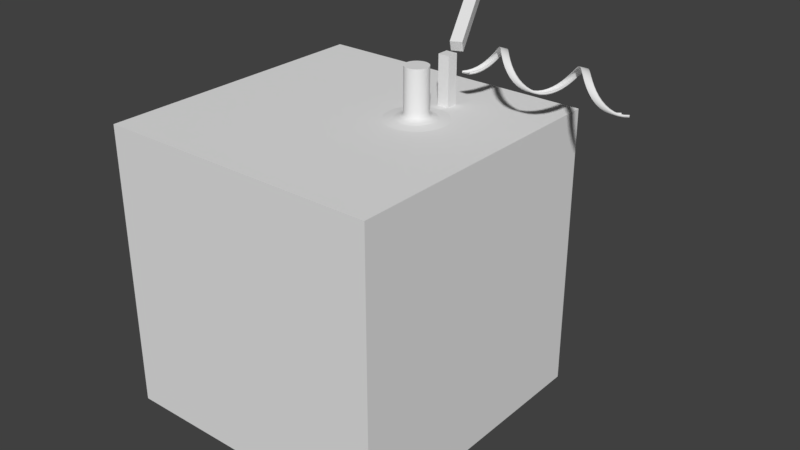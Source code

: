 # Source: test2.blend  (saved by Blender 2.79.0; exported with 4.5.12 LTS)
import bpy
from mathutils import Matrix  # noqa: F401  (used for matrix-valued properties, if any)

bpy.ops.wm.read_factory_settings(use_empty=True)
scene = bpy.context.scene
scene.name = 'Scene'

# ---- collections
col_collection_1 = bpy.data.collections.new('Collection 1'); scene.collection.children.link(col_collection_1)

# ---- world
world_world = bpy.data.worlds.new('World'); scene.world = world_world
world_world.color = (0.05088, 0.05088, 0.05088)
world_world.use_sun_shadow = False
world_world.sun_shadow_jitter_overblur = 0.0
world_world.cycles.sampling_method = 'MANUAL'

# ---- meshes
me_circle = bpy.data.meshes.new('Circle')
me_circle.from_pydata([(3.913, 1.181, -8.742e-09), (3.913, -0.9808, 1.421e-14), (4.242, -0.9239, 1.421e-14), (4.242, 0.9239, 1.421e-14), (3.913, 0.9808, 1.421e-14), (3.913, -1.181, 8.742e-09), (4.513, -1.181, 8.742e-09), (4.513, 1.181, -8.742e-09), (4.513, -1.181, 9.449e-08)], [(0, 4), (2, 1), (3, 2), (4, 3), (1, 5), (5, 6), (7, 0), (8, 7)], [])
_uv = me_circle.uv_layers.new(name='UVMap')
_uv.uv.foreach_set('vector', [])
me_circle.use_remesh_preserve_volume = False
me_circle.use_remesh_preserve_attributes = False
me_circle.use_mirror_vertex_groups = False
me_circle.update()
me_cube_002 = bpy.data.meshes.new('Cube.002')
me_cube_002.from_pydata([(-124.1, 195.8, 27.41), (-110.3, 163.6, 99.34), (-334.2, 685.5, 286.8), (-320.4, 653.3, 358.7), (-50.57, 227.3, 27.41), (-36.76, 195.2, 99.34), (-260.7, 717.1, 286.8), (-246.9, 684.9, 358.7)], [], [(0, 1, 3, 2), (2, 3, 7, 6), (6, 7, 5, 4), (4, 5, 1, 0), (2, 6, 4, 0), (7, 3, 1, 5)])
_uv = me_cube_002.uv_layers.new(name='UVMap')
_uv.uv.foreach_set('vector', [0.375, 0.0, 0.625, 0.0, 0.625, 0.25, 0.375, 0.25, 0.375, 0.25, 0.625, 0.25, 0.625, 0.5, 0.375, 0.5, 0.375, 0.5, 0.625, 0.5, 0.625, 0.75, 0.375, 0.75, 0.375, 0.75, 0.625, 0.75, 0.625, 1.0, 0.375, 1.0, 0.125, 0.5, 0.375, 0.5, 0.375, 0.75, 0.125, 0.75, 0.625, 0.5, 0.875, 0.5, 0.875, 0.75, 0.625, 0.75])
me_cube_002.use_remesh_preserve_volume = False
me_cube_002.use_remesh_preserve_attributes = False
me_cube_002.use_mirror_vertex_groups = False
me_cube_002.update()
me_cube_001 = bpy.data.meshes.new('Cube.001')
me_cube_001.from_pydata([(-40.0, -40.0, -249.5), (-40.0, -40.0, 84.75), (-40.0, 40.0, -249.5), (-40.0, 40.0, 84.75), (40.0, -40.0, -249.5), (40.0, -40.0, 84.75), (40.0, 40.0, -249.5), (40.0, 40.0, 84.75)], [], [(0, 1, 3, 2), (2, 3, 7, 6), (6, 7, 5, 4), (4, 5, 1, 0), (2, 6, 4, 0), (7, 3, 1, 5)])
_uv = me_cube_001.uv_layers.new(name='UVMap')
_uv.uv.foreach_set('vector', [0.375, 0.0, 0.625, 0.0, 0.625, 0.25, 0.375, 0.25, 0.375, 0.25, 0.625, 0.25, 0.625, 0.5, 0.375, 0.5, 0.375, 0.5, 0.625, 0.5, 0.625, 0.75, 0.375, 0.75, 0.375, 0.75, 0.625, 0.75, 0.625, 1.0, 0.375, 1.0, 0.125, 0.5, 0.375, 0.5, 0.375, 0.75, 0.125, 0.75, 0.625, 0.5, 0.875, 0.5, 0.875, 0.75, 0.625, 0.75])
me_cube_001.use_remesh_preserve_volume = False
me_cube_001.use_remesh_preserve_attributes = False
me_cube_001.use_mirror_vertex_groups = False
me_cube_001.update()
me_cylinder = bpy.data.meshes.new('Cylinder')
me_cylinder.from_pydata([(0.0, 80.0, -56.47), (0.0, 80.0, 226.2), (10.03, 79.37, -56.47), (10.03, 79.37, 226.2), (19.9, 77.49, -56.47), (19.9, 77.49, 226.2), (29.45, 74.38, -56.47), (29.45, 74.38, 226.2), (38.54, 70.1, -56.47), (38.54, 70.1, 226.2), (47.02, 64.72, -56.47), (47.02, 64.72, 226.2), (54.76, 58.32, -56.47), (54.76, 58.32, 226.2), (61.64, 50.99, -56.47), (61.64, 50.99, 226.2), (67.55, 42.87, -56.47), (67.55, 42.87, 226.2), (72.39, 34.06, -56.47), (72.39, 34.06, 226.2), (76.08, 24.72, -56.47), (76.08, 24.72, 226.2), (78.58, 14.99, -56.47), (78.58, 14.99, 226.2), (79.84, 5.023, -56.47), (79.84, 5.023, 226.2), (79.84, -5.023, -56.47), (79.84, -5.023, 226.2), (78.58, -14.99, -56.47), (78.58, -14.99, 226.2), (76.08, -24.72, -56.47), (76.08, -24.72, 226.2), (72.39, -34.06, -56.47), (72.39, -34.06, 226.2), (67.55, -42.87, -56.47), (67.55, -42.87, 226.2), (61.64, -50.99, -56.47), (61.64, -50.99, 226.2), (54.76, -58.32, -56.47), (54.76, -58.32, 226.2), (47.02, -64.72, -56.47), (47.02, -64.72, 226.2), (38.54, -70.1, -56.47), (38.54, -70.1, 226.2), (29.45, -74.38, -56.47), (29.45, -74.38, 226.2), (19.9, -77.49, -56.47), (19.9, -77.49, 226.2), (10.03, -79.37, -56.47), (10.03, -79.37, 226.2), (-6.421e-05, -80.0, -56.47), (-6.421e-05, -80.0, 226.2), (-10.03, -79.37, -56.47), (-10.03, -79.37, 226.2), (-19.9, -77.49, -56.47), (-19.9, -77.49, 226.2), (-29.45, -74.38, -56.47), (-29.45, -74.38, 226.2), (-38.54, -70.1, -56.47), (-38.54, -70.1, 226.2), (-47.02, -64.72, -56.47), (-47.02, -64.72, 226.2), (-54.76, -58.32, -56.47), (-54.76, -58.32, 226.2), (-61.64, -50.99, -56.47), (-61.64, -50.99, 226.2), (-67.55, -42.87, -56.47), (-67.55, -42.87, 226.2), (-72.39, -34.06, -56.47), (-72.39, -34.06, 226.2), (-76.08, -24.72, -56.47), (-76.08, -24.72, 226.2), (-78.58, -14.99, -56.47), (-78.58, -14.99, 226.2), (-79.84, -5.023, -56.47), (-79.84, -5.023, 226.2), (-79.84, 5.023, -56.47), (-79.84, 5.023, 226.2), (-78.58, 14.99, -56.47), (-78.58, 14.99, 226.2), (-76.08, 24.72, -56.47), (-76.08, 24.72, 226.2), (-72.39, 34.06, -56.47), (-72.39, 34.06, 226.2), (-67.55, 42.87, -56.47), (-67.55, 42.87, 226.2), (-61.64, 50.99, -56.47), (-61.64, 50.99, 226.2), (-54.76, 58.32, -56.47), (-54.76, 58.32, 226.2), (-47.02, 64.72, -56.47), (-47.02, 64.72, 226.2), (-38.54, 70.1, -56.47), (-38.54, 70.1, 226.2), (-29.45, 74.38, -56.47), (-29.45, 74.38, 226.2), (-19.9, 77.49, -56.47), (-19.9, 77.49, 226.2), (-10.03, 79.37, -56.47), (-10.03, 79.37, 226.2), (-5.246e-08, 80.84, -64.47), (10.13, 80.2, -64.47), (20.1, 78.3, -64.47), (29.76, 75.16, -64.47), (38.94, 70.84, -64.47), (47.52, 65.4, -64.47), (55.34, 58.93, -64.47), (62.29, 51.53, -64.47), (68.25, 43.32, -64.47), (73.14, 34.42, -64.47), (76.88, 24.98, -64.47), (79.41, 15.15, -64.47), (80.68, 5.076, -64.47), (80.68, -5.076, -64.47), (79.41, -15.15, -64.47), (76.88, -24.98, -64.47), (73.14, -34.42, -64.47), (68.25, -43.32, -64.47), (62.29, -51.53, -64.47), (55.34, -58.93, -64.47), (47.52, -65.4, -64.47), (38.94, -70.84, -64.47), (29.76, -75.16, -64.47), (20.1, -78.3, -64.47), (10.13, -80.2, -64.47), (-6.494e-05, -80.84, -64.47), (-10.13, -80.2, -64.47), (-20.1, -78.3, -64.47), (-29.76, -75.16, -64.47), (-38.94, -70.84, -64.47), (-47.52, -65.4, -64.47), (-55.34, -58.93, -64.47), (-62.29, -51.53, -64.47), (-68.25, -43.32, -64.47), (-73.14, -34.42, -64.47), (-76.88, -24.98, -64.47), (-79.41, -15.15, -64.47), (-80.68, -5.076, -64.47), (-80.68, 5.076, -64.47), (-79.41, 15.15, -64.47), (-76.88, 24.98, -64.47), (-73.14, 34.42, -64.47), (-68.25, 43.32, -64.47), (-62.29, 51.53, -64.47), (-55.34, 58.93, -64.47), (-47.52, 65.4, -64.47), (-38.94, 70.84, -64.47), (-29.76, 75.16, -64.47), (-20.1, 78.3, -64.47), (-10.13, 80.2, -64.47), (-5.168e-08, 82.43, -72.47), (10.33, 81.78, -72.47), (20.5, 79.84, -72.47), (30.34, 76.64, -72.47), (39.71, 72.23, -72.47), (48.45, 66.69, -72.47), (56.43, 60.09, -72.47), (63.51, 52.54, -72.47), (69.6, 44.17, -72.47), (74.59, 35.1, -72.47), (78.4, 25.47, -72.47), (80.97, 15.45, -72.47), (82.27, 5.176, -72.47), (82.27, -5.176, -72.47), (80.97, -15.45, -72.47), (78.4, -25.47, -72.47), (74.59, -35.1, -72.47), (69.6, -44.17, -72.47), (63.51, -52.54, -72.47), (56.43, -60.09, -72.47), (48.45, -66.69, -72.47), (39.71, -72.23, -72.47), (30.34, -76.64, -72.47), (20.5, -79.84, -72.47), (10.33, -81.78, -72.47), (-6.622e-05, -82.43, -72.47), (-10.33, -81.78, -72.47), (-20.5, -79.84, -72.47), (-30.34, -76.64, -72.47), (-39.71, -72.23, -72.47), (-48.45, -66.69, -72.47), (-56.43, -60.09, -72.47), (-63.51, -52.54, -72.47), (-69.6, -44.17, -72.47), (-74.59, -35.1, -72.47), (-78.4, -25.47, -72.47), (-80.97, -15.45, -72.47), (-82.27, -5.176, -72.47), (-82.27, 5.176, -72.47), (-80.97, 15.45, -72.47), (-78.4, 25.47, -72.47), (-74.59, 35.1, -72.47), (-69.6, 44.17, -72.47), (-63.51, 52.54, -72.47), (-56.43, 60.09, -72.47), (-48.45, 66.69, -72.47), (-39.71, 72.23, -72.47), (-30.34, 76.64, -72.47), (-20.5, 79.84, -72.47), (-10.33, 81.78, -72.47), (-6.273e-08, 85.43, -80.47), (10.71, 84.76, -80.47), (21.25, 82.75, -80.47), (31.45, 79.43, -80.47), (41.16, 74.87, -80.47), (50.22, 69.12, -80.47), (58.48, 62.28, -80.47), (65.83, 54.46, -80.47), (72.13, 45.78, -80.47), (77.3, 36.38, -80.47), (81.25, 26.4, -80.47), (83.92, 16.01, -80.47), (85.27, 5.364, -80.47), (85.27, -5.364, -80.47), (83.92, -16.01, -80.47), (81.25, -26.4, -80.47), (77.3, -36.38, -80.47), (72.13, -45.78, -80.47), (65.83, -54.46, -80.47), (58.48, -62.28, -80.47), (50.22, -69.12, -80.47), (41.16, -74.87, -80.47), (31.45, -79.43, -80.47), (21.25, -82.75, -80.47), (10.71, -84.76, -80.47), (-6.864e-05, -85.43, -80.47), (-10.71, -84.76, -80.47), (-21.25, -82.75, -80.47), (-31.45, -79.43, -80.47), (-41.16, -74.87, -80.47), (-50.22, -69.12, -80.47), (-58.48, -62.28, -80.47), (-65.83, -54.46, -80.47), (-72.13, -45.78, -80.47), (-77.3, -36.38, -80.47), (-81.25, -26.4, -80.47), (-83.92, -16.01, -80.47), (-85.27, -5.364, -80.47), (-85.27, 5.365, -80.47), (-83.92, 16.01, -80.47), (-81.25, 26.4, -80.47), (-77.3, 36.38, -80.47), (-72.13, 45.78, -80.47), (-65.83, 54.46, -80.47), (-58.48, 62.28, -80.47), (-50.22, 69.12, -80.47), (-41.16, 74.87, -80.47), (-31.45, 79.43, -80.47), (-21.25, 82.75, -80.47), (-10.71, 84.76, -80.47), (-4.584e-07, 92.73, -88.47), (11.62, 92.0, -88.47), (23.06, 89.82, -88.47), (34.14, 86.22, -88.47), (44.67, 81.26, -88.47), (54.51, 75.02, -88.47), (63.48, 67.6, -88.47), (71.45, 59.11, -88.47), (78.3, 49.69, -88.47), (83.91, 39.48, -88.47), (88.19, 28.66, -88.47), (91.09, 17.38, -88.47), (92.55, 5.823, -88.47), (92.55, -5.823, -88.47), (91.09, -17.38, -88.47), (88.19, -28.66, -88.47), (83.91, -39.48, -88.47), (78.3, -49.69, -88.47), (71.45, -59.11, -88.47), (63.48, -67.6, -88.47), (54.51, -75.02, -88.47), (44.67, -81.26, -88.47), (34.14, -86.22, -88.47), (23.06, -89.82, -88.47), (11.62, -92.0, -88.47), (-7.489e-05, -92.73, -88.47), (-11.62, -92.0, -88.47), (-23.06, -89.82, -88.47), (-34.14, -86.22, -88.47), (-44.67, -81.26, -88.47), (-54.51, -75.02, -88.47), (-63.48, -67.6, -88.47), (-71.45, -59.11, -88.47), (-78.3, -49.69, -88.47), (-83.91, -39.48, -88.47), (-88.19, -28.66, -88.47), (-91.09, -17.38, -88.47), (-92.55, -5.823, -88.47), (-92.55, 5.823, -88.47), (-91.09, 17.38, -88.47), (-88.19, 28.66, -88.47), (-83.91, 39.48, -88.47), (-78.3, 49.69, -88.47), (-71.45, 59.11, -88.47), (-63.48, 67.6, -88.47), (-54.51, 75.02, -88.47), (-44.67, 81.26, -88.47), (-34.14, 86.22, -88.47), (-23.06, 89.82, -88.47), (-11.62, 92.0, -88.47), (-5.033e-07, 108.3, -96.47), (13.57, 107.5, -96.47), (26.94, 104.9, -96.47), (39.87, 100.7, -96.47), (52.18, 94.91, -96.47), (63.66, 87.62, -96.47), (74.14, 78.95, -96.47), (83.45, 69.04, -96.47), (91.45, 58.04, -96.47), (98.0, 46.12, -96.47), (103.0, 33.47, -96.47), (106.4, 20.3, -96.47), (108.1, 6.801, -96.47), (108.1, -6.801, -96.47), (106.4, -20.3, -96.47), (103.0, -33.47, -96.47), (98.0, -46.12, -96.47), (91.45, -58.04, -96.47), (83.45, -69.04, -96.47), (74.14, -78.95, -96.47), (63.66, -87.62, -96.47), (52.18, -94.91, -96.47), (39.87, -100.7, -96.47), (26.94, -104.9, -96.47), (13.57, -107.5, -96.47), (-8.744e-05, -108.3, -96.47), (-13.57, -107.5, -96.47), (-26.94, -104.9, -96.47), (-39.87, -100.7, -96.47), (-52.18, -94.91, -96.47), (-63.66, -87.62, -96.47), (-74.14, -78.95, -96.47), (-83.45, -69.04, -96.47), (-91.45, -58.04, -96.47), (-98.0, -46.12, -96.47), (-103.0, -33.47, -96.47), (-106.4, -20.3, -96.47), (-108.1, -6.801, -96.47), (-108.1, 6.801, -96.47), (-106.4, 20.3, -96.47), (-103.0, 33.47, -96.47), (-98.0, 46.12, -96.47), (-91.45, 58.04, -96.47), (-83.45, 69.04, -96.47), (-74.14, 78.95, -96.47), (-63.66, 87.62, -96.47), (-52.18, 94.91, -96.47), (-39.87, 100.7, -96.47), (-26.94, 104.9, -96.47), (-13.57, 107.5, -96.47), (5.365e-07, 135.6, -104.5), (16.99, 134.5, -104.5), (33.72, 131.3, -104.5), (49.91, 126.1, -104.5), (65.31, 118.8, -104.5), (79.69, 109.7, -104.5), (92.8, 98.83, -104.5), (104.5, 86.42, -104.5), (114.5, 72.64, -104.5), (122.7, 57.72, -104.5), (128.9, 41.89, -104.5), (133.2, 25.4, -104.5), (135.3, 8.512, -104.5), (135.3, -8.513, -104.5), (133.2, -25.4, -104.5), (128.9, -41.89, -104.5), (122.7, -57.72, -104.5), (114.5, -72.64, -104.5), (104.5, -86.42, -104.5), (92.8, -98.83, -104.5), (79.69, -109.7, -104.5), (65.31, -118.8, -104.5), (49.91, -126.1, -104.5), (33.71, -131.3, -104.5), (16.99, -134.5, -104.5), (-0.0001083, -135.6, -104.5), (-16.99, -134.5, -104.5), (-33.72, -131.3, -104.5), (-49.91, -126.1, -104.5), (-65.31, -118.8, -104.5), (-79.69, -109.7, -104.5), (-92.8, -98.83, -104.5), (-104.5, -86.42, -104.5), (-114.5, -72.64, -104.5), (-122.7, -57.72, -104.5), (-128.9, -41.89, -104.5), (-133.2, -25.4, -104.5), (-135.3, -8.512, -104.5), (-135.3, 8.513, -104.5), (-133.2, 25.4, -104.5), (-128.9, 41.89, -104.5), (-122.7, 57.72, -104.5), (-114.5, 72.64, -104.5), (-104.5, 86.42, -104.5), (-92.8, 98.83, -104.5), (-79.69, 109.7, -104.5), (-65.31, 118.8, -104.5), (-49.91, 126.1, -104.5), (-33.71, 131.3, -104.5), (-16.99, 134.5, -104.5), (-9.933e-07, 212.2, -112.5), (26.6, 210.5, -112.5), (52.78, 205.5, -112.5), (78.12, 197.3, -112.5), (102.2, 186.0, -112.5), (124.7, 171.7, -112.5), (145.3, 154.7, -112.5), (163.5, 135.3, -112.5), (179.2, 113.7, -112.5), (192.0, 90.36, -112.5), (201.8, 65.58, -112.5), (208.5, 39.76, -112.5), (211.8, 13.32, -112.5), (211.8, -13.33, -112.5), (208.5, -39.77, -112.5), (201.8, -65.58, -112.5), (192.0, -90.36, -112.5), (179.2, -113.7, -112.5), (163.5, -135.3, -112.5), (145.3, -154.7, -112.5), (124.7, -171.7, -112.5), (102.2, -186.0, -112.5), (78.12, -197.3, -112.5), (52.78, -205.5, -112.5), (26.6, -210.5, -112.5), (-0.0001713, -212.2, -112.5), (-26.6, -210.5, -112.5), (-52.78, -205.5, -112.5), (-78.12, -197.3, -112.5), (-102.2, -186.0, -112.5), (-124.7, -171.7, -112.5), (-145.3, -154.7, -112.5), (-163.5, -135.3, -112.5), (-179.2, -113.7, -112.5), (-192.0, -90.36, -112.5), (-201.8, -65.58, -112.5), (-208.5, -39.76, -112.5), (-211.8, -13.32, -112.5), (-211.8, 13.33, -112.5), (-208.5, 39.77, -112.5), (-201.8, 65.58, -112.5), (-192.0, 90.36, -112.5), (-179.2, 113.7, -112.5), (-163.5, 135.3, -112.5), (-145.3, 154.7, -112.5), (-124.7, 171.7, -112.5), (-102.2, 186.0, -112.5), (-78.12, 197.3, -112.5), (-52.78, 205.5, -112.5), (-26.6, 210.5, -112.5)], [], [(0, 1, 3, 2), (2, 3, 5, 4), (4, 5, 7, 6), (6, 7, 9, 8), (8, 9, 11, 10), (10, 11, 13, 12), (12, 13, 15, 14), (14, 15, 17, 16), (16, 17, 19, 18), (18, 19, 21, 20), (20, 21, 23, 22), (22, 23, 25, 24), (24, 25, 27, 26), (26, 27, 29, 28), (28, 29, 31, 30), (30, 31, 33, 32), (32, 33, 35, 34), (34, 35, 37, 36), (36, 37, 39, 38), (38, 39, 41, 40), (40, 41, 43, 42), (42, 43, 45, 44), (44, 45, 47, 46), (46, 47, 49, 48), (48, 49, 51, 50), (50, 51, 53, 52), (52, 53, 55, 54), (54, 55, 57, 56), (56, 57, 59, 58), (58, 59, 61, 60), (60, 61, 63, 62), (62, 63, 65, 64), (64, 65, 67, 66), (66, 67, 69, 68), (68, 69, 71, 70), (70, 71, 73, 72), (72, 73, 75, 74), (74, 75, 77, 76), (76, 77, 79, 78), (78, 79, 81, 80), (80, 81, 83, 82), (82, 83, 85, 84), (84, 85, 87, 86), (86, 87, 89, 88), (88, 89, 91, 90), (90, 91, 93, 92), (92, 93, 95, 94), (94, 95, 97, 96), (3, 1, 99, 97, 95, 93, 91, 89, 87, 85, 83, 81, 79, 77, 75, 73, 71, 69, 67, 65, 63, 61, 59, 57, 55, 53, 51, 49, 47, 45, 43, 41, 39, 37, 35, 33, 31, 29, 27, 25, 23, 21, 19, 17, 15, 13, 11, 9, 7, 5), (96, 97, 99, 98), (98, 99, 1, 0), (18, 20, 110, 109), (36, 38, 119, 118), (54, 56, 128, 127), (72, 74, 137, 136), (90, 92, 146, 145), (10, 12, 106, 105), (28, 30, 115, 114), (46, 48, 124, 123), (64, 66, 133, 132), (82, 84, 142, 141), (2, 4, 102, 101), (20, 22, 111, 110), (38, 40, 120, 119), (56, 58, 129, 128), (74, 76, 138, 137), (92, 94, 147, 146), (12, 14, 107, 106), (30, 32, 116, 115), (48, 50, 125, 124), (66, 68, 134, 133), (84, 86, 143, 142), (4, 6, 103, 102), (22, 24, 112, 111), (40, 42, 121, 120), (58, 60, 130, 129), (76, 78, 139, 138), (94, 96, 148, 147), (14, 16, 108, 107), (32, 34, 117, 116), (50, 52, 126, 125), (68, 70, 135, 134), (86, 88, 144, 143), (6, 8, 104, 103), (24, 26, 113, 112), (42, 44, 122, 121), (60, 62, 131, 130), (78, 80, 140, 139), (96, 98, 149, 148), (16, 18, 109, 108), (34, 36, 118, 117), (52, 54, 127, 126), (70, 72, 136, 135), (88, 90, 145, 144), (8, 10, 105, 104), (26, 28, 114, 113), (44, 46, 123, 122), (0, 2, 101, 100), (62, 64, 132, 131), (80, 82, 141, 140), (98, 0, 100, 149), (112, 113, 163, 162), (139, 140, 190, 189), (126, 127, 177, 176), (113, 114, 164, 163), (140, 141, 191, 190), (100, 101, 151, 150), (127, 128, 178, 177), (114, 115, 165, 164), (141, 142, 192, 191), (101, 102, 152, 151), (128, 129, 179, 178), (115, 116, 166, 165), (142, 143, 193, 192), (102, 103, 153, 152), (129, 130, 180, 179), (116, 117, 167, 166), (143, 144, 194, 193), (103, 104, 154, 153), (130, 131, 181, 180), (117, 118, 168, 167), (144, 145, 195, 194), (104, 105, 155, 154), (131, 132, 182, 181), (118, 119, 169, 168), (145, 146, 196, 195), (105, 106, 156, 155), (132, 133, 183, 182), (119, 120, 170, 169), (146, 147, 197, 196), (106, 107, 157, 156), (133, 134, 184, 183), (120, 121, 171, 170), (147, 148, 198, 197), (107, 108, 158, 157), (134, 135, 185, 184), (121, 122, 172, 171), (148, 149, 199, 198), (108, 109, 159, 158), (135, 136, 186, 185), (122, 123, 173, 172), (149, 100, 150, 199), (109, 110, 160, 159), (136, 137, 187, 186), (123, 124, 174, 173), (110, 111, 161, 160), (137, 138, 188, 187), (124, 125, 175, 174), (111, 112, 162, 161), (138, 139, 189, 188), (125, 126, 176, 175), (196, 197, 247, 246), (156, 157, 207, 206), (183, 184, 234, 233), (170, 171, 221, 220), (197, 198, 248, 247), (157, 158, 208, 207), (184, 185, 235, 234), (171, 172, 222, 221), (198, 199, 249, 248), (158, 159, 209, 208), (185, 186, 236, 235), (172, 173, 223, 222), (199, 150, 200, 249), (159, 160, 210, 209), (186, 187, 237, 236), (173, 174, 224, 223), (160, 161, 211, 210), (187, 188, 238, 237), (174, 175, 225, 224), (161, 162, 212, 211), (188, 189, 239, 238), (175, 176, 226, 225), (162, 163, 213, 212), (189, 190, 240, 239), (176, 177, 227, 226), (163, 164, 214, 213), (190, 191, 241, 240), (150, 151, 201, 200), (177, 178, 228, 227), (164, 165, 215, 214), (191, 192, 242, 241), (151, 152, 202, 201), (178, 179, 229, 228), (165, 166, 216, 215), (192, 193, 243, 242), (152, 153, 203, 202), (179, 180, 230, 229), (166, 167, 217, 216), (193, 194, 244, 243), (153, 154, 204, 203), (180, 181, 231, 230), (167, 168, 218, 217), (194, 195, 245, 244), (154, 155, 205, 204), (181, 182, 232, 231), (168, 169, 219, 218), (195, 196, 246, 245), (155, 156, 206, 205), (182, 183, 233, 232), (169, 170, 220, 219), (213, 214, 264, 263), (240, 241, 291, 290), (200, 201, 251, 250), (227, 228, 278, 277), (214, 215, 265, 264), (241, 242, 292, 291), (201, 202, 252, 251), (228, 229, 279, 278), (215, 216, 266, 265), (242, 243, 293, 292), (202, 203, 253, 252), (229, 230, 280, 279), (216, 217, 267, 266), (243, 244, 294, 293), (203, 204, 254, 253), (230, 231, 281, 280), (217, 218, 268, 267), (244, 245, 295, 294), (204, 205, 255, 254), (231, 232, 282, 281), (218, 219, 269, 268), (245, 246, 296, 295), (205, 206, 256, 255), (232, 233, 283, 282), (219, 220, 270, 269), (246, 247, 297, 296), (206, 207, 257, 256), (233, 234, 284, 283), (220, 221, 271, 270), (247, 248, 298, 297), (207, 208, 258, 257), (234, 235, 285, 284), (221, 222, 272, 271), (248, 249, 299, 298), (208, 209, 259, 258), (235, 236, 286, 285), (222, 223, 273, 272), (249, 200, 250, 299), (209, 210, 260, 259), (236, 237, 287, 286), (223, 224, 274, 273), (210, 211, 261, 260), (237, 238, 288, 287), (224, 225, 275, 274), (211, 212, 262, 261), (238, 239, 289, 288), (225, 226, 276, 275), (212, 213, 263, 262), (239, 240, 290, 289), (226, 227, 277, 276), (297, 298, 348, 347), (257, 258, 308, 307), (284, 285, 335, 334), (271, 272, 322, 321), (298, 299, 349, 348), (258, 259, 309, 308), (285, 286, 336, 335), (272, 273, 323, 322), (299, 250, 300, 349), (259, 260, 310, 309), (286, 287, 337, 336), (273, 274, 324, 323), (260, 261, 311, 310), (287, 288, 338, 337), (274, 275, 325, 324), (261, 262, 312, 311), (288, 289, 339, 338), (275, 276, 326, 325), (262, 263, 313, 312), (289, 290, 340, 339), (276, 277, 327, 326), (263, 264, 314, 313), (290, 291, 341, 340), (250, 251, 301, 300), (277, 278, 328, 327), (264, 265, 315, 314), (291, 292, 342, 341), (251, 252, 302, 301), (278, 279, 329, 328), (265, 266, 316, 315), (292, 293, 343, 342), (252, 253, 303, 302), (279, 280, 330, 329), (266, 267, 317, 316), (293, 294, 344, 343), (253, 254, 304, 303), (280, 281, 331, 330), (267, 268, 318, 317), (294, 295, 345, 344), (254, 255, 305, 304), (281, 282, 332, 331), (268, 269, 319, 318), (295, 296, 346, 345), (255, 256, 306, 305), (282, 283, 333, 332), (269, 270, 320, 319), (296, 297, 347, 346), (256, 257, 307, 306), (283, 284, 334, 333), (270, 271, 321, 320), (314, 315, 365, 364), (341, 342, 392, 391), (301, 302, 352, 351), (328, 329, 379, 378), (315, 316, 366, 365), (342, 343, 393, 392), (302, 303, 353, 352), (329, 330, 380, 379), (316, 317, 367, 366), (343, 344, 394, 393), (303, 304, 354, 353), (330, 331, 381, 380), (317, 318, 368, 367), (344, 345, 395, 394), (304, 305, 355, 354), (331, 332, 382, 381), (318, 319, 369, 368), (345, 346, 396, 395), (305, 306, 356, 355), (332, 333, 383, 382), (319, 320, 370, 369), (346, 347, 397, 396), (306, 307, 357, 356), (333, 334, 384, 383), (320, 321, 371, 370), (347, 348, 398, 397), (307, 308, 358, 357), (334, 335, 385, 384), (321, 322, 372, 371), (348, 349, 399, 398), (308, 309, 359, 358), (335, 336, 386, 385), (322, 323, 373, 372), (349, 300, 350, 399), (309, 310, 360, 359), (336, 337, 387, 386), (323, 324, 374, 373), (310, 311, 361, 360), (337, 338, 388, 387), (324, 325, 375, 374), (311, 312, 362, 361), (338, 339, 389, 388), (325, 326, 376, 375), (312, 313, 363, 362), (339, 340, 390, 389), (326, 327, 377, 376), (313, 314, 364, 363), (340, 341, 391, 390), (300, 301, 351, 350), (327, 328, 378, 377), (398, 399, 449, 448), (358, 359, 409, 408), (385, 386, 436, 435), (372, 373, 423, 422), (399, 350, 400, 449), (359, 360, 410, 409), (386, 387, 437, 436), (373, 374, 424, 423), (360, 361, 411, 410), (387, 388, 438, 437), (374, 375, 425, 424), (361, 362, 412, 411), (388, 389, 439, 438), (375, 376, 426, 425), (362, 363, 413, 412), (389, 390, 440, 439), (376, 377, 427, 426), (363, 364, 414, 413), (390, 391, 441, 440), (350, 351, 401, 400), (377, 378, 428, 427), (364, 365, 415, 414), (391, 392, 442, 441), (351, 352, 402, 401), (378, 379, 429, 428), (365, 366, 416, 415), (392, 393, 443, 442), (352, 353, 403, 402), (379, 380, 430, 429), (366, 367, 417, 416), (393, 394, 444, 443), (353, 354, 404, 403), (380, 381, 431, 430), (367, 368, 418, 417), (394, 395, 445, 444), (354, 355, 405, 404), (381, 382, 432, 431), (368, 369, 419, 418), (395, 396, 446, 445), (355, 356, 406, 405), (382, 383, 433, 432), (369, 370, 420, 419), (396, 397, 447, 446), (356, 357, 407, 406), (383, 384, 434, 433), (370, 371, 421, 420), (397, 398, 448, 447), (357, 358, 408, 407), (384, 385, 435, 434), (371, 372, 422, 421)])
_uv = me_cylinder.uv_layers.new(name='UVMap')
_uv.uv.foreach_set('vector', [1.0, 0.5, 1.0, 1.0, 0.98, 1.0, 0.98, 0.5, 0.98, 0.5, 0.98, 1.0, 0.96, 1.0, 0.96, 0.5, 0.96, 0.5, 0.96, 1.0, 0.94, 1.0, 0.94, 0.5, 0.94, 0.5, 0.94, 1.0, 0.92, 1.0, 0.92, 0.5, 0.92, 0.5, 0.92, 1.0, 0.9, 1.0, 0.9, 0.5, 0.9, 0.5, 0.9, 1.0, 0.88, 1.0, 0.88, 0.5, 0.88, 0.5, 0.88, 1.0, 0.86, 1.0, 0.86, 0.5, 0.86, 0.5, 0.86, 1.0, 0.84, 1.0, 0.84, 0.5, 0.84, 0.5, 0.84, 1.0, 0.82, 1.0, 0.82, 0.5, 0.82, 0.5, 0.82, 1.0, 0.8, 1.0, 0.8, 0.5, 0.8, 0.5, 0.8, 1.0, 0.78, 1.0, 0.78, 0.5, 0.78, 0.5, 0.78, 1.0, 0.76, 1.0, 0.76, 0.5, 0.76, 0.5, 0.76, 1.0, 0.74, 1.0, 0.74, 0.5, 0.74, 0.5, 0.74, 1.0, 0.72, 1.0, 0.72, 0.5, 0.72, 0.5, 0.72, 1.0, 0.7, 1.0, 0.7, 0.5, 0.7, 0.5, 0.7, 1.0, 0.68, 1.0, 0.68, 0.5, 0.68, 0.5, 0.68, 1.0, 0.66, 1.0, 0.66, 0.5, 0.66, 0.5, 0.66, 1.0, 0.64, 1.0, 0.64, 0.5, 0.64, 0.5, 0.64, 1.0, 0.62, 1.0, 0.62, 0.5, 0.62, 0.5, 0.62, 1.0, 0.6, 1.0, 0.6, 0.5, 0.6, 0.5, 0.6, 1.0, 0.58, 1.0, 0.58, 0.5, 0.58, 0.5, 0.58, 1.0, 0.56, 1.0, 0.56, 0.5, 0.56, 0.5, 0.56, 1.0, 0.54, 1.0, 0.54, 0.5, 0.54, 0.5, 0.54, 1.0, 0.52, 1.0, 0.52, 0.5, 0.52, 0.5, 0.52, 1.0, 0.5, 1.0, 0.5, 0.5, 0.5, 0.5, 0.5, 1.0, 0.48, 1.0, 0.48, 0.5, 0.48, 0.5, 0.48, 1.0, 0.46, 1.0, 0.46, 0.5, 0.46, 0.5, 0.46, 1.0, 0.44, 1.0, 0.44, 0.5, 0.44, 0.5, 0.44, 1.0, 0.42, 1.0, 0.42, 0.5, 0.42, 0.5, 0.42, 1.0, 0.4, 1.0, 0.4, 0.5, 0.4, 0.5, 0.4, 1.0, 0.38, 1.0, 0.38, 0.5, 0.38, 0.5, 0.38, 1.0, 0.36, 1.0, 0.36, 0.5, 0.36, 0.5, 0.36, 1.0, 0.34, 1.0, 0.34, 0.5, 0.34, 0.5, 0.34, 1.0, 0.32, 1.0, 0.32, 0.5, 0.32, 0.5, 0.32, 1.0, 0.3, 1.0, 0.3, 0.5, 0.3, 0.5, 0.3, 1.0, 0.28, 1.0, 0.28, 0.5, 0.28, 0.5, 0.28, 1.0, 0.26, 1.0, 0.26, 0.5, 0.26, 0.5, 0.26, 1.0, 0.24, 1.0, 0.24, 0.5, 0.24, 0.5, 0.24, 1.0, 0.22, 1.0, 0.22, 0.5, 0.22, 0.5, 0.22, 1.0, 0.2, 1.0, 0.2, 0.5, 0.2, 0.5, 0.2, 1.0, 0.18, 1.0, 0.18, 0.5, 0.18, 0.5, 0.18, 1.0, 0.16, 1.0, 0.16, 0.5, 0.16, 0.5, 0.16, 1.0, 0.14, 1.0, 0.14, 0.5, 0.14, 0.5, 0.14, 1.0, 0.12, 1.0, 0.12, 0.5, 0.12, 0.5, 0.12, 1.0, 0.1, 1.0, 0.1, 0.5, 0.1, 0.5, 0.1, 1.0, 0.08, 1.0, 0.08, 0.5, 0.08, 0.5, 0.08, 1.0, 0.06, 1.0, 0.06, 0.5, 0.06, 0.5, 0.06, 1.0, 0.04, 1.0, 0.04, 0.5, 0.2801, 0.4881, 0.25, 0.49, 0.2199, 0.4881, 0.1903, 0.4825, 0.1617, 0.4731, 0.1344, 0.4603, 0.1089, 0.4442, 0.08571, 0.425, 0.06508, 0.403, 0.04736, 0.3786, 0.03284, 0.3522, 0.02175, 0.3242, 0.01425, 0.295, 0.01047, 0.2651, 0.01047, 0.2349, 0.01425, 0.205, 0.02175, 0.1758, 0.03284, 0.1478, 0.04736, 0.1214, 0.06508, 0.09702, 0.08571, 0.07505, 0.1089, 0.05584, 0.1344, 0.03969, 0.1616, 0.02685, 0.1903, 0.01754, 0.2199, 0.01189, 0.25, 0.01, 0.2801, 0.01189, 0.3097, 0.01754, 0.3383, 0.02685, 0.3656, 0.03969, 0.3911, 0.05584, 0.4143, 0.07505, 0.4349, 0.09702, 0.4526, 0.1214, 0.4672, 0.1478, 0.4783, 0.1758, 0.4857, 0.205, 0.4895, 0.2349, 0.4895, 0.2651, 0.4857, 0.295, 0.4783, 0.3242, 0.4672, 0.3522, 0.4526, 0.3786, 0.4349, 0.403, 0.4143, 0.425, 0.3911, 0.4442, 0.3656, 0.4603, 0.3383, 0.4731, 0.3097, 0.4825, 0.04, 0.5, 0.04, 1.0, 0.02, 1.0, 0.02, 0.5, 0.02, 0.5, 0.02, 1.0, 3.874e-07, 1.0, 3.874e-07, 0.5, 0.82, 0.5, 0.8, 0.5, 0.8, 0.5, 0.82, 0.5, 0.64, 0.5, 0.62, 0.5, 0.62, 0.5, 0.64, 0.5, 0.46, 0.5, 0.44, 0.5, 0.44, 0.5, 0.46, 0.5, 0.28, 0.5, 0.26, 0.5, 0.26, 0.5, 0.28, 0.5, 0.1, 0.5, 0.08, 0.5, 0.08, 0.5, 0.1, 0.5, 0.9, 0.5, 0.88, 0.5, 0.88, 0.5, 0.9, 0.5, 0.72, 0.5, 0.7, 0.5, 0.7, 0.5, 0.72, 0.5, 0.54, 0.5, 0.52, 0.5, 0.52, 0.5, 0.54, 0.5, 0.36, 0.5, 0.34, 0.5, 0.34, 0.5, 0.36, 0.5, 0.18, 0.5, 0.16, 0.5, 0.16, 0.5, 0.18, 0.5, 0.98, 0.5, 0.96, 0.5, 0.96, 0.5, 0.98, 0.5, 0.8, 0.5, 0.78, 0.5, 0.78, 0.5, 0.8, 0.5, 0.62, 0.5, 0.6, 0.5, 0.6, 0.5, 0.62, 0.5, 0.44, 0.5, 0.42, 0.5, 0.42, 0.5, 0.44, 0.5, 0.26, 0.5, 0.24, 0.5, 0.24, 0.5, 0.26, 0.5, 0.08, 0.5, 0.06, 0.5, 0.06, 0.5, 0.08, 0.5, 0.88, 0.5, 0.86, 0.5, 0.86, 0.5, 0.88, 0.5, 0.7, 0.5, 0.68, 0.5, 0.68, 0.5, 0.7, 0.5, 0.52, 0.5, 0.5, 0.5, 0.5, 0.5, 0.52, 0.5, 0.34, 0.5, 0.32, 0.5, 0.32, 0.5, 0.34, 0.5, 0.16, 0.5, 0.14, 0.5, 0.14, 0.5, 0.16, 0.5, 0.96, 0.5, 0.94, 0.5, 0.94, 0.5, 0.96, 0.5, 0.78, 0.5, 0.76, 0.5, 0.76, 0.5, 0.78, 0.5, 0.6, 0.5, 0.58, 0.5, 0.58, 0.5, 0.6, 0.5, 0.42, 0.5, 0.4, 0.5, 0.4, 0.5, 0.42, 0.5, 0.24, 0.5, 0.22, 0.5, 0.22, 0.5, 0.24, 0.5, 0.06, 0.5, 0.04, 0.5, 0.04, 0.5, 0.06, 0.5, 0.86, 0.5, 0.84, 0.5, 0.84, 0.5, 0.86, 0.5, 0.68, 0.5, 0.66, 0.5, 0.66, 0.5, 0.68, 0.5, 0.5, 0.5, 0.48, 0.5, 0.48, 0.5, 0.5, 0.5, 0.32, 0.5, 0.3, 0.5, 0.3, 0.5, 0.32, 0.5, 0.14, 0.5, 0.12, 0.5, 0.12, 0.5, 0.14, 0.5, 0.94, 0.5, 0.92, 0.5, 0.92, 0.5, 0.94, 0.5, 0.76, 0.5, 0.74, 0.5, 0.74, 0.5, 0.76, 0.5, 0.58, 0.5, 0.56, 0.5, 0.56, 0.5, 0.58, 0.5, 0.4, 0.5, 0.38, 0.5, 0.38, 0.5, 0.4, 0.5, 0.22, 0.5, 0.2, 0.5, 0.2, 0.5, 0.22, 0.5, 0.04, 0.5, 0.02, 0.5, 0.02, 0.5, 0.04, 0.5, 0.84, 0.5, 0.82, 0.5, 0.82, 0.5, 0.84, 0.5, 0.66, 0.5, 0.64, 0.5, 0.64, 0.5, 0.66, 0.5, 0.48, 0.5, 0.46, 0.5, 0.46, 0.5, 0.48, 0.5, 0.3, 0.5, 0.28, 0.5, 0.28, 0.5, 0.3, 0.5, 0.12, 0.5, 0.1, 0.5, 0.1, 0.5, 0.12, 0.5, 0.92, 0.5, 0.9, 0.5, 0.9, 0.5, 0.92, 0.5, 0.74, 0.5, 0.72, 0.5, 0.72, 0.5, 0.74, 0.5, 0.56, 0.5, 0.54, 0.5, 0.54, 0.5, 0.56, 0.5, 1.0, 0.5, 0.98, 0.5, 0.98, 0.5, 1.0, 0.5, 0.38, 0.5, 0.36, 0.5, 0.36, 0.5, 0.38, 0.5, 0.2, 0.5, 0.18, 0.5, 0.18, 0.5, 0.2, 0.5, 0.02, 0.5, 3.874e-07, 0.5, 3.874e-07, 0.5, 0.02, 0.5, 0.76, 0.5, 0.74, 0.5, 0.74, 0.5, 0.76, 0.5, 0.22, 0.5, 0.2, 0.5, 0.2, 0.5, 0.22, 0.5, 0.48, 0.5, 0.46, 0.5, 0.46, 0.5, 0.48, 0.5, 0.74, 0.5, 0.72, 0.5, 0.72, 0.5, 0.74, 0.5, 0.2, 0.5, 0.18, 0.5, 0.18, 0.5, 0.2, 0.5, 1.0, 0.5, 0.98, 0.5, 0.98, 0.5, 1.0, 0.5, 0.46, 0.5, 0.44, 0.5, 0.44, 0.5, 0.46, 0.5, 0.72, 0.5, 0.7, 0.5, 0.7, 0.5, 0.72, 0.5, 0.18, 0.5, 0.16, 0.5, 0.16, 0.5, 0.18, 0.5, 0.98, 0.5, 0.96, 0.5, 0.96, 0.5, 0.98, 0.5, 0.44, 0.5, 0.42, 0.5, 0.42, 0.5, 0.44, 0.5, 0.7, 0.5, 0.68, 0.5, 0.68, 0.5, 0.7, 0.5, 0.16, 0.5, 0.14, 0.5, 0.14, 0.5, 0.16, 0.5, 0.96, 0.5, 0.94, 0.5, 0.94, 0.5, 0.96, 0.5, 0.42, 0.5, 0.4, 0.5, 0.4, 0.5, 0.42, 0.5, 0.68, 0.5, 0.66, 0.5, 0.66, 0.5, 0.68, 0.5, 0.14, 0.5, 0.12, 0.5, 0.12, 0.5, 0.14, 0.5, 0.94, 0.5, 0.92, 0.5, 0.92, 0.5, 0.94, 0.5, 0.4, 0.5, 0.38, 0.5, 0.38, 0.5, 0.4, 0.5, 0.66, 0.5, 0.64, 0.5, 0.64, 0.5, 0.66, 0.5, 0.12, 0.5, 0.1, 0.5, 0.1, 0.5, 0.12, 0.5, 0.92, 0.5, 0.9, 0.5, 0.9, 0.5, 0.92, 0.5, 0.38, 0.5, 0.36, 0.5, 0.36, 0.5, 0.38, 0.5, 0.64, 0.5, 0.62, 0.5, 0.62, 0.5, 0.64, 0.5, 0.1, 0.5, 0.08, 0.5, 0.08, 0.5, 0.1, 0.5, 0.9, 0.5, 0.88, 0.5, 0.88, 0.5, 0.9, 0.5, 0.36, 0.5, 0.34, 0.5, 0.34, 0.5, 0.36, 0.5, 0.62, 0.5, 0.6, 0.5, 0.6, 0.5, 0.62, 0.5, 0.08, 0.5, 0.06, 0.5, 0.06, 0.5, 0.08, 0.5, 0.88, 0.5, 0.86, 0.5, 0.86, 0.5, 0.88, 0.5, 0.34, 0.5, 0.32, 0.5, 0.32, 0.5, 0.34, 0.5, 0.6, 0.5, 0.58, 0.5, 0.58, 0.5, 0.6, 0.5, 0.06, 0.5, 0.04, 0.5, 0.04, 0.5, 0.06, 0.5, 0.86, 0.5, 0.84, 0.5, 0.84, 0.5, 0.86, 0.5, 0.32, 0.5, 0.3, 0.5, 0.3, 0.5, 0.32, 0.5, 0.58, 0.5, 0.56, 0.5, 0.56, 0.5, 0.58, 0.5, 0.04, 0.5, 0.02, 0.5, 0.02, 0.5, 0.04, 0.5, 0.84, 0.5, 0.82, 0.5, 0.82, 0.5, 0.84, 0.5, 0.3, 0.5, 0.28, 0.5, 0.28, 0.5, 0.3, 0.5, 0.56, 0.5, 0.54, 0.5, 0.54, 0.5, 0.56, 0.5, 0.02, 0.5, 3.874e-07, 0.5, 3.874e-07, 0.5, 0.02, 0.5, 0.82, 0.5, 0.8, 0.5, 0.8, 0.5, 0.82, 0.5, 0.28, 0.5, 0.26, 0.5, 0.26, 0.5, 0.28, 0.5, 0.54, 0.5, 0.52, 0.5, 0.52, 0.5, 0.54, 0.5, 0.8, 0.5, 0.78, 0.5, 0.78, 0.5, 0.8, 0.5, 0.26, 0.5, 0.24, 0.5, 0.24, 0.5, 0.26, 0.5, 0.52, 0.5, 0.5, 0.5, 0.5, 0.5, 0.52, 0.5, 0.78, 0.5, 0.76, 0.5, 0.76, 0.5, 0.78, 0.5, 0.24, 0.5, 0.22, 0.5, 0.22, 0.5, 0.24, 0.5, 0.5, 0.5, 0.48, 0.5, 0.48, 0.5, 0.5, 0.5, 0.08, 0.5, 0.06, 0.5, 0.06, 0.5, 0.08, 0.5, 0.88, 0.5, 0.86, 0.5, 0.86, 0.5, 0.88, 0.5, 0.34, 0.5, 0.32, 0.5, 0.32, 0.5, 0.34, 0.5, 0.6, 0.5, 0.58, 0.5, 0.58, 0.5, 0.6, 0.5, 0.06, 0.5, 0.04, 0.5, 0.04, 0.5, 0.06, 0.5, 0.86, 0.5, 0.84, 0.5, 0.84, 0.5, 0.86, 0.5, 0.32, 0.5, 0.3, 0.5, 0.3, 0.5, 0.32, 0.5, 0.58, 0.5, 0.56, 0.5, 0.56, 0.5, 0.58, 0.5, 0.04, 0.5, 0.02, 0.5, 0.02, 0.5, 0.04, 0.5, 0.84, 0.5, 0.82, 0.5, 0.82, 0.5, 0.84, 0.5, 0.3, 0.5, 0.28, 0.5, 0.28, 0.5, 0.3, 0.5, 0.56, 0.5, 0.54, 0.5, 0.54, 0.5, 0.56, 0.5, 0.02, 0.5, 3.874e-07, 0.5, 3.874e-07, 0.5, 0.02, 0.5, 0.82, 0.5, 0.8, 0.5, 0.8, 0.5, 0.82, 0.5, 0.28, 0.5, 0.26, 0.5, 0.26, 0.5, 0.28, 0.5, 0.54, 0.5, 0.52, 0.5, 0.52, 0.5, 0.54, 0.5, 0.8, 0.5, 0.78, 0.5, 0.78, 0.5, 0.8, 0.5, 0.26, 0.5, 0.24, 0.5, 0.24, 0.5, 0.26, 0.5, 0.52, 0.5, 0.5, 0.5, 0.5, 0.5, 0.52, 0.5, 0.78, 0.5, 0.76, 0.5, 0.76, 0.5, 0.78, 0.5, 0.24, 0.5, 0.22, 0.5, 0.22, 0.5, 0.24, 0.5, 0.5, 0.5, 0.48, 0.5, 0.48, 0.5, 0.5, 0.5, 0.76, 0.5, 0.74, 0.5, 0.74, 0.5, 0.76, 0.5, 0.22, 0.5, 0.2, 0.5, 0.2, 0.5, 0.22, 0.5, 0.48, 0.5, 0.46, 0.5, 0.46, 0.5, 0.48, 0.5, 0.74, 0.5, 0.72, 0.5, 0.72, 0.5, 0.74, 0.5, 0.2, 0.5, 0.18, 0.5, 0.18, 0.5, 0.2, 0.5, 1.0, 0.5, 0.98, 0.5, 0.98, 0.5, 1.0, 0.5, 0.46, 0.5, 0.44, 0.5, 0.44, 0.5, 0.46, 0.5, 0.72, 0.5, 0.7, 0.5, 0.7, 0.5, 0.72, 0.5, 0.18, 0.5, 0.16, 0.5, 0.16, 0.5, 0.18, 0.5, 0.98, 0.5, 0.96, 0.5, 0.96, 0.5, 0.98, 0.5, 0.44, 0.5, 0.42, 0.5, 0.42, 0.5, 0.44, 0.5, 0.7, 0.5, 0.68, 0.5, 0.68, 0.5, 0.7, 0.5, 0.16, 0.5, 0.14, 0.5, 0.14, 0.5, 0.16, 0.5, 0.96, 0.5, 0.94, 0.5, 0.94, 0.5, 0.96, 0.5, 0.42, 0.5, 0.4, 0.5, 0.4, 0.5, 0.42, 0.5, 0.68, 0.5, 0.66, 0.5, 0.66, 0.5, 0.68, 0.5, 0.14, 0.5, 0.12, 0.5, 0.12, 0.5, 0.14, 0.5, 0.94, 0.5, 0.92, 0.5, 0.92, 0.5, 0.94, 0.5, 0.4, 0.5, 0.38, 0.5, 0.38, 0.5, 0.4, 0.5, 0.66, 0.5, 0.64, 0.5, 0.64, 0.5, 0.66, 0.5, 0.12, 0.5, 0.1, 0.5, 0.1, 0.5, 0.12, 0.5, 0.92, 0.5, 0.9, 0.5, 0.9, 0.5, 0.92, 0.5, 0.38, 0.5, 0.36, 0.5, 0.36, 0.5, 0.38, 0.5, 0.64, 0.5, 0.62, 0.5, 0.62, 0.5, 0.64, 0.5, 0.1, 0.5, 0.08, 0.5, 0.08, 0.5, 0.1, 0.5, 0.9, 0.5, 0.88, 0.5, 0.88, 0.5, 0.9, 0.5, 0.36, 0.5, 0.34, 0.5, 0.34, 0.5, 0.36, 0.5, 0.62, 0.5, 0.6, 0.5, 0.6, 0.5, 0.62, 0.5, 0.74, 0.5, 0.72, 0.5, 0.72, 0.5, 0.74, 0.5, 0.2, 0.5, 0.18, 0.5, 0.18, 0.5, 0.2, 0.5, 1.0, 0.5, 0.98, 0.5, 0.98, 0.5, 1.0, 0.5, 0.46, 0.5, 0.44, 0.5, 0.44, 0.5, 0.46, 0.5, 0.72, 0.5, 0.7, 0.5, 0.7, 0.5, 0.72, 0.5, 0.18, 0.5, 0.16, 0.5, 0.16, 0.5, 0.18, 0.5, 0.98, 0.5, 0.96, 0.5, 0.96, 0.5, 0.98, 0.5, 0.44, 0.5, 0.42, 0.5, 0.42, 0.5, 0.44, 0.5, 0.7, 0.5, 0.68, 0.5, 0.68, 0.5, 0.7, 0.5, 0.16, 0.5, 0.14, 0.5, 0.14, 0.5, 0.16, 0.5, 0.96, 0.5, 0.94, 0.5, 0.94, 0.5, 0.96, 0.5, 0.42, 0.5, 0.4, 0.5, 0.4, 0.5, 0.42, 0.5, 0.68, 0.5, 0.66, 0.5, 0.66, 0.5, 0.68, 0.5, 0.14, 0.5, 0.12, 0.5, 0.12, 0.5, 0.14, 0.5, 0.94, 0.5, 0.92, 0.5, 0.92, 0.5, 0.94, 0.5, 0.4, 0.5, 0.38, 0.5, 0.38, 0.5, 0.4, 0.5, 0.66, 0.5, 0.64, 0.5, 0.64, 0.5, 0.66, 0.5, 0.12, 0.5, 0.1, 0.5, 0.1, 0.5, 0.12, 0.5, 0.92, 0.5, 0.9, 0.5, 0.9, 0.5, 0.92, 0.5, 0.38, 0.5, 0.36, 0.5, 0.36, 0.5, 0.38, 0.5, 0.64, 0.5, 0.62, 0.5, 0.62, 0.5, 0.64, 0.5, 0.1, 0.5, 0.08, 0.5, 0.08, 0.5, 0.1, 0.5, 0.9, 0.5, 0.88, 0.5, 0.88, 0.5, 0.9, 0.5, 0.36, 0.5, 0.34, 0.5, 0.34, 0.5, 0.36, 0.5, 0.62, 0.5, 0.6, 0.5, 0.6, 0.5, 0.62, 0.5, 0.08, 0.5, 0.06, 0.5, 0.06, 0.5, 0.08, 0.5, 0.88, 0.5, 0.86, 0.5, 0.86, 0.5, 0.88, 0.5, 0.34, 0.5, 0.32, 0.5, 0.32, 0.5, 0.34, 0.5, 0.6, 0.5, 0.58, 0.5, 0.58, 0.5, 0.6, 0.5, 0.06, 0.5, 0.04, 0.5, 0.04, 0.5, 0.06, 0.5, 0.86, 0.5, 0.84, 0.5, 0.84, 0.5, 0.86, 0.5, 0.32, 0.5, 0.3, 0.5, 0.3, 0.5, 0.32, 0.5, 0.58, 0.5, 0.56, 0.5, 0.56, 0.5, 0.58, 0.5, 0.04, 0.5, 0.02, 0.5, 0.02, 0.5, 0.04, 0.5, 0.84, 0.5, 0.82, 0.5, 0.82, 0.5, 0.84, 0.5, 0.3, 0.5, 0.28, 0.5, 0.28, 0.5, 0.3, 0.5, 0.56, 0.5, 0.54, 0.5, 0.54, 0.5, 0.56, 0.5, 0.02, 0.5, 3.874e-07, 0.5, 3.874e-07, 0.5, 0.02, 0.5, 0.82, 0.5, 0.8, 0.5, 0.8, 0.5, 0.82, 0.5, 0.28, 0.5, 0.26, 0.5, 0.26, 0.5, 0.28, 0.5, 0.54, 0.5, 0.52, 0.5, 0.52, 0.5, 0.54, 0.5, 0.8, 0.5, 0.78, 0.5, 0.78, 0.5, 0.8, 0.5, 0.26, 0.5, 0.24, 0.5, 0.24, 0.5, 0.26, 0.5, 0.52, 0.5, 0.5, 0.5, 0.5, 0.5, 0.52, 0.5, 0.78, 0.5, 0.76, 0.5, 0.76, 0.5, 0.78, 0.5, 0.24, 0.5, 0.22, 0.5, 0.22, 0.5, 0.24, 0.5, 0.5, 0.5, 0.48, 0.5, 0.48, 0.5, 0.5, 0.5, 0.76, 0.5, 0.74, 0.5, 0.74, 0.5, 0.76, 0.5, 0.22, 0.5, 0.2, 0.5, 0.2, 0.5, 0.22, 0.5, 0.48, 0.5, 0.46, 0.5, 0.46, 0.5, 0.48, 0.5, 0.06, 0.5, 0.04, 0.5, 0.04, 0.5, 0.06, 0.5, 0.86, 0.5, 0.84, 0.5, 0.84, 0.5, 0.86, 0.5, 0.32, 0.5, 0.3, 0.5, 0.3, 0.5, 0.32, 0.5, 0.58, 0.5, 0.56, 0.5, 0.56, 0.5, 0.58, 0.5, 0.04, 0.5, 0.02, 0.5, 0.02, 0.5, 0.04, 0.5, 0.84, 0.5, 0.82, 0.5, 0.82, 0.5, 0.84, 0.5, 0.3, 0.5, 0.28, 0.5, 0.28, 0.5, 0.3, 0.5, 0.56, 0.5, 0.54, 0.5, 0.54, 0.5, 0.56, 0.5, 0.02, 0.5, 3.874e-07, 0.5, 3.874e-07, 0.5, 0.02, 0.5, 0.82, 0.5, 0.8, 0.5, 0.8, 0.5, 0.82, 0.5, 0.28, 0.5, 0.26, 0.5, 0.26, 0.5, 0.28, 0.5, 0.54, 0.5, 0.52, 0.5, 0.52, 0.5, 0.54, 0.5, 0.8, 0.5, 0.78, 0.5, 0.78, 0.5, 0.8, 0.5, 0.26, 0.5, 0.24, 0.5, 0.24, 0.5, 0.26, 0.5, 0.52, 0.5, 0.5, 0.5, 0.5, 0.5, 0.52, 0.5, 0.78, 0.5, 0.76, 0.5, 0.76, 0.5, 0.78, 0.5, 0.24, 0.5, 0.22, 0.5, 0.22, 0.5, 0.24, 0.5, 0.5, 0.5, 0.48, 0.5, 0.48, 0.5, 0.5, 0.5, 0.76, 0.5, 0.74, 0.5, 0.74, 0.5, 0.76, 0.5, 0.22, 0.5, 0.2, 0.5, 0.2, 0.5, 0.22, 0.5, 0.48, 0.5, 0.46, 0.5, 0.46, 0.5, 0.48, 0.5, 0.74, 0.5, 0.72, 0.5, 0.72, 0.5, 0.74, 0.5, 0.2, 0.5, 0.18, 0.5, 0.18, 0.5, 0.2, 0.5, 1.0, 0.5, 0.98, 0.5, 0.98, 0.5, 1.0, 0.5, 0.46, 0.5, 0.44, 0.5, 0.44, 0.5, 0.46, 0.5, 0.72, 0.5, 0.7, 0.5, 0.7, 0.5, 0.72, 0.5, 0.18, 0.5, 0.16, 0.5, 0.16, 0.5, 0.18, 0.5, 0.98, 0.5, 0.96, 0.5, 0.96, 0.5, 0.98, 0.5, 0.44, 0.5, 0.42, 0.5, 0.42, 0.5, 0.44, 0.5, 0.7, 0.5, 0.68, 0.5, 0.68, 0.5, 0.7, 0.5, 0.16, 0.5, 0.14, 0.5, 0.14, 0.5, 0.16, 0.5, 0.96, 0.5, 0.94, 0.5, 0.94, 0.5, 0.96, 0.5, 0.42, 0.5, 0.4, 0.5, 0.4, 0.5, 0.42, 0.5, 0.68, 0.5, 0.66, 0.5, 0.66, 0.5, 0.68, 0.5, 0.14, 0.5, 0.12, 0.5, 0.12, 0.5, 0.14, 0.5, 0.94, 0.5, 0.92, 0.5, 0.92, 0.5, 0.94, 0.5, 0.4, 0.5, 0.38, 0.5, 0.38, 0.5, 0.4, 0.5, 0.66, 0.5, 0.64, 0.5, 0.64, 0.5, 0.66, 0.5, 0.12, 0.5, 0.1, 0.5, 0.1, 0.5, 0.12, 0.5, 0.92, 0.5, 0.9, 0.5, 0.9, 0.5, 0.92, 0.5, 0.38, 0.5, 0.36, 0.5, 0.36, 0.5, 0.38, 0.5, 0.64, 0.5, 0.62, 0.5, 0.62, 0.5, 0.64, 0.5, 0.1, 0.5, 0.08, 0.5, 0.08, 0.5, 0.1, 0.5, 0.9, 0.5, 0.88, 0.5, 0.88, 0.5, 0.9, 0.5, 0.36, 0.5, 0.34, 0.5, 0.34, 0.5, 0.36, 0.5, 0.62, 0.5, 0.6, 0.5, 0.6, 0.5, 0.62, 0.5, 0.08, 0.5, 0.06, 0.5, 0.06, 0.5, 0.08, 0.5, 0.88, 0.5, 0.86, 0.5, 0.86, 0.5, 0.88, 0.5, 0.34, 0.5, 0.32, 0.5, 0.32, 0.5, 0.34, 0.5, 0.6, 0.5, 0.58, 0.5, 0.58, 0.5, 0.6, 0.5, 0.72, 0.5, 0.7, 0.5, 0.7, 0.5, 0.72, 0.5, 0.18, 0.5, 0.16, 0.5, 0.16, 0.5, 0.18, 0.5, 0.98, 0.5, 0.96, 0.5, 0.96, 0.5, 0.98, 0.5, 0.44, 0.5, 0.42, 0.5, 0.42, 0.5, 0.44, 0.5, 0.7, 0.5, 0.68, 0.5, 0.68, 0.5, 0.7, 0.5, 0.16, 0.5, 0.14, 0.5, 0.14, 0.5, 0.16, 0.5, 0.96, 0.5, 0.94, 0.5, 0.94, 0.5, 0.96, 0.5, 0.42, 0.5, 0.4, 0.5, 0.4, 0.5, 0.42, 0.5, 0.68, 0.5, 0.66, 0.5, 0.66, 0.5, 0.68, 0.5, 0.14, 0.5, 0.12, 0.5, 0.12, 0.5, 0.14, 0.5, 0.94, 0.5, 0.92, 0.5, 0.92, 0.5, 0.94, 0.5, 0.4, 0.5, 0.38, 0.5, 0.38, 0.5, 0.4, 0.5, 0.66, 0.5, 0.64, 0.5, 0.64, 0.5, 0.66, 0.5, 0.12, 0.5, 0.1, 0.5, 0.1, 0.5, 0.12, 0.5, 0.92, 0.5, 0.9, 0.5, 0.9, 0.5, 0.92, 0.5, 0.38, 0.5, 0.36, 0.5, 0.36, 0.5, 0.38, 0.5, 0.64, 0.5, 0.62, 0.5, 0.62, 0.5, 0.64, 0.5, 0.1, 0.5, 0.08, 0.5, 0.08, 0.5, 0.1, 0.5, 0.9, 0.5, 0.88, 0.5, 0.88, 0.5, 0.9, 0.5, 0.36, 0.5, 0.34, 0.5, 0.34, 0.5, 0.36, 0.5, 0.62, 0.5, 0.6, 0.5, 0.6, 0.5, 0.62, 0.5, 0.08, 0.5, 0.06, 0.5, 0.06, 0.5, 0.08, 0.5, 0.88, 0.5, 0.86, 0.5, 0.86, 0.5, 0.88, 0.5, 0.34, 0.5, 0.32, 0.5, 0.32, 0.5, 0.34, 0.5, 0.6, 0.5, 0.58, 0.5, 0.58, 0.5, 0.6, 0.5, 0.06, 0.5, 0.04, 0.5, 0.04, 0.5, 0.06, 0.5, 0.86, 0.5, 0.84, 0.5, 0.84, 0.5, 0.86, 0.5, 0.32, 0.5, 0.3, 0.5, 0.3, 0.5, 0.32, 0.5, 0.58, 0.5, 0.56, 0.5, 0.56, 0.5, 0.58, 0.5, 0.04, 0.5, 0.02, 0.5, 0.02, 0.5, 0.04, 0.5, 0.84, 0.5, 0.82, 0.5, 0.82, 0.5, 0.84, 0.5, 0.3, 0.5, 0.28, 0.5, 0.28, 0.5, 0.3, 0.5, 0.56, 0.5, 0.54, 0.5, 0.54, 0.5, 0.56, 0.5, 0.02, 0.5, 3.874e-07, 0.5, 3.874e-07, 0.5, 0.02, 0.5, 0.82, 0.5, 0.8, 0.5, 0.8, 0.5, 0.82, 0.5, 0.28, 0.5, 0.26, 0.5, 0.26, 0.5, 0.28, 0.5, 0.54, 0.5, 0.52, 0.5, 0.52, 0.5, 0.54, 0.5, 0.8, 0.5, 0.78, 0.5, 0.78, 0.5, 0.8, 0.5, 0.26, 0.5, 0.24, 0.5, 0.24, 0.5, 0.26, 0.5, 0.52, 0.5, 0.5, 0.5, 0.5, 0.5, 0.52, 0.5, 0.78, 0.5, 0.76, 0.5, 0.76, 0.5, 0.78, 0.5, 0.24, 0.5, 0.22, 0.5, 0.22, 0.5, 0.24, 0.5, 0.5, 0.5, 0.48, 0.5, 0.48, 0.5, 0.5, 0.5, 0.76, 0.5, 0.74, 0.5, 0.74, 0.5, 0.76, 0.5, 0.22, 0.5, 0.2, 0.5, 0.2, 0.5, 0.22, 0.5, 0.48, 0.5, 0.46, 0.5, 0.46, 0.5, 0.48, 0.5, 0.74, 0.5, 0.72, 0.5, 0.72, 0.5, 0.74, 0.5, 0.2, 0.5, 0.18, 0.5, 0.18, 0.5, 0.2, 0.5, 1.0, 0.5, 0.98, 0.5, 0.98, 0.5, 1.0, 0.5, 0.46, 0.5, 0.44, 0.5, 0.44, 0.5, 0.46, 0.5, 0.04, 0.5, 0.02, 0.5, 0.02, 0.5, 0.04, 0.5, 0.84, 0.5, 0.82, 0.5, 0.82, 0.5, 0.84, 0.5, 0.3, 0.5, 0.28, 0.5, 0.28, 0.5, 0.3, 0.5, 0.56, 0.5, 0.54, 0.5, 0.54, 0.5, 0.56, 0.5, 0.02, 0.5, 3.874e-07, 0.5, 3.874e-07, 0.5, 0.02, 0.5, 0.82, 0.5, 0.8, 0.5, 0.8, 0.5, 0.82, 0.5, 0.28, 0.5, 0.26, 0.5, 0.26, 0.5, 0.28, 0.5, 0.54, 0.5, 0.52, 0.5, 0.52, 0.5, 0.54, 0.5, 0.8, 0.5, 0.78, 0.5, 0.78, 0.5, 0.8, 0.5, 0.26, 0.5, 0.24, 0.5, 0.24, 0.5, 0.26, 0.5, 0.52, 0.5, 0.5, 0.5, 0.5, 0.5, 0.52, 0.5, 0.78, 0.5, 0.76, 0.5, 0.76, 0.5, 0.78, 0.5, 0.24, 0.5, 0.22, 0.5, 0.22, 0.5, 0.24, 0.5, 0.5, 0.5, 0.48, 0.5, 0.48, 0.5, 0.5, 0.5, 0.76, 0.5, 0.74, 0.5, 0.74, 0.5, 0.76, 0.5, 0.22, 0.5, 0.2, 0.5, 0.2, 0.5, 0.22, 0.5, 0.48, 0.5, 0.46, 0.5, 0.46, 0.5, 0.48, 0.5, 0.74, 0.5, 0.72, 0.5, 0.72, 0.5, 0.74, 0.5, 0.2, 0.5, 0.18, 0.5, 0.18, 0.5, 0.2, 0.5, 1.0, 0.5, 0.98, 0.5, 0.98, 0.5, 1.0, 0.5, 0.46, 0.5, 0.44, 0.5, 0.44, 0.5, 0.46, 0.5, 0.72, 0.5, 0.7, 0.5, 0.7, 0.5, 0.72, 0.5, 0.18, 0.5, 0.16, 0.5, 0.16, 0.5, 0.18, 0.5, 0.98, 0.5, 0.96, 0.5, 0.96, 0.5, 0.98, 0.5, 0.44, 0.5, 0.42, 0.5, 0.42, 0.5, 0.44, 0.5, 0.7, 0.5, 0.68, 0.5, 0.68, 0.5, 0.7, 0.5, 0.16, 0.5, 0.14, 0.5, 0.14, 0.5, 0.16, 0.5, 0.96, 0.5, 0.94, 0.5, 0.94, 0.5, 0.96, 0.5, 0.42, 0.5, 0.4, 0.5, 0.4, 0.5, 0.42, 0.5, 0.68, 0.5, 0.66, 0.5, 0.66, 0.5, 0.68, 0.5, 0.14, 0.5, 0.12, 0.5, 0.12, 0.5, 0.14, 0.5, 0.94, 0.5, 0.92, 0.5, 0.92, 0.5, 0.94, 0.5, 0.4, 0.5, 0.38, 0.5, 0.38, 0.5, 0.4, 0.5, 0.66, 0.5, 0.64, 0.5, 0.64, 0.5, 0.66, 0.5, 0.12, 0.5, 0.1, 0.5, 0.1, 0.5, 0.12, 0.5, 0.92, 0.5, 0.9, 0.5, 0.9, 0.5, 0.92, 0.5, 0.38, 0.5, 0.36, 0.5, 0.36, 0.5, 0.38, 0.5, 0.64, 0.5, 0.62, 0.5, 0.62, 0.5, 0.64, 0.5, 0.1, 0.5, 0.08, 0.5, 0.08, 0.5, 0.1, 0.5, 0.9, 0.5, 0.88, 0.5, 0.88, 0.5, 0.9, 0.5, 0.36, 0.5, 0.34, 0.5, 0.34, 0.5, 0.36, 0.5, 0.62, 0.5, 0.6, 0.5, 0.6, 0.5, 0.62, 0.5, 0.08, 0.5, 0.06, 0.5, 0.06, 0.5, 0.08, 0.5, 0.88, 0.5, 0.86, 0.5, 0.86, 0.5, 0.88, 0.5, 0.34, 0.5, 0.32, 0.5, 0.32, 0.5, 0.34, 0.5, 0.6, 0.5, 0.58, 0.5, 0.58, 0.5, 0.6, 0.5, 0.06, 0.5, 0.04, 0.5, 0.04, 0.5, 0.06, 0.5, 0.86, 0.5, 0.84, 0.5, 0.84, 0.5, 0.86, 0.5, 0.32, 0.5, 0.3, 0.5, 0.3, 0.5, 0.32, 0.5, 0.58, 0.5, 0.56, 0.5, 0.56, 0.5, 0.58, 0.5])
me_cylinder.use_remesh_preserve_volume = False
me_cylinder.use_remesh_preserve_attributes = False
me_cylinder.use_mirror_vertex_groups = False
me_cylinder.update()
me_cube = bpy.data.meshes.new('Cube')
me_cube.from_pydata([(-1000.0, -1000.0, -1000.0), (-1000.0, -1000.0, 1000.0), (-1000.0, 1000.0, -1000.0), (-1000.0, 1000.0, 1000.0), (1000.0, -1000.0, -1000.0), (1000.0, -1000.0, 1000.0), (1000.0, 1000.0, -1000.0), (1000.0, 1000.0, 1000.0)], [], [(0, 1, 3, 2), (2, 3, 7, 6), (6, 7, 5, 4), (4, 5, 1, 0), (2, 6, 4, 0), (7, 3, 1, 5)])
_uv = me_cube.uv_layers.new(name='UVMap')
_uv.uv.foreach_set('vector', [0.375, 0.0, 0.625, 0.0, 0.625, 0.25, 0.375, 0.25, 0.375, 0.25, 0.625, 0.25, 0.625, 0.5, 0.375, 0.5, 0.375, 0.5, 0.625, 0.5, 0.625, 0.75, 0.375, 0.75, 0.375, 0.75, 0.625, 0.75, 0.625, 1.0, 0.375, 1.0, 0.125, 0.5, 0.375, 0.5, 0.375, 0.75, 0.125, 0.75, 0.625, 0.5, 0.875, 0.5, 0.875, 0.75, 0.625, 0.75])
me_cube.use_remesh_preserve_volume = False
me_cube.use_remesh_preserve_attributes = False
me_cube.use_mirror_vertex_groups = False
me_cube.update()

# ---- objects
ob_spiral = bpy.data.objects.new('Spiral', me_circle)
ob_cube_002 = bpy.data.objects.new('Cube.002', me_cube_002)
ob_cube_001 = bpy.data.objects.new('Cube.001', me_cube_001)
ob_cylinder = bpy.data.objects.new('Cylinder', me_cylinder)
ob_cube = bpy.data.objects.new('Cube', me_cube)

# ---- transforms, parenting, visibility, modifiers, constraints
ob_spiral.location = (922.6, 1095.0, 667.8)
ob_spiral.rotation_euler = (1.571, 1.571, 0.0)
ob_spiral.scale = (47.25, 47.25, 47.25)
ob_spiral.lineart.crease_threshold = 0.0
_m = ob_spiral.modifiers.new('Screw', 'SCREW')
_m.steps = 512
_m.render_steps = 26
_m.iterations = 2
_m.axis = 'Y'
_m.screw_offset = 23.2
ob_cube_002.location = (665.7, 1062.0, 499.0)
ob_cube_002.scale = (2.0, 2.0, 2.0)
ob_cube_002.lineart.crease_threshold = 0.0
ob_cube_001.location = (665.7, 1062.0, 499.0)
ob_cube_001.scale = (2.0, 2.0, 2.0)
ob_cube_001.lineart.crease_threshold = 0.0
ob_cylinder.location = (667.8, 459.1, 224.9)
ob_cylinder.scale = (2.0, 2.0, 2.0)
ob_cylinder.lineart.crease_threshold = 0.0
ob_cube.location = (0.0, 0.0, -2000.0)
ob_cube.scale = (2.0, 2.0, 2.0)
ob_cube.lineart.crease_threshold = 0.0

# ---- collection membership
col_collection_1.objects.link(ob_spiral)
col_collection_1.objects.link(ob_cube_002)
col_collection_1.objects.link(ob_cube_001)
col_collection_1.objects.link(ob_cylinder)
col_collection_1.objects.link(ob_cube)

# ---- scene / render settings (as saved in the file)
scene.frame_start = 1; scene.frame_end = 250; scene.frame_set(1)
scene.render.engine = 'BLENDER_EEVEE_NEXT'
scene.render.resolution_percentage = 50
scene.render.dither_intensity = 0.0
scene.cycles.use_denoising = False
scene.cycles.samples = 128
scene.cycles.sampling_pattern = 'TABULATED_SOBOL'
scene.cycles.use_adaptive_sampling = False
scene.cycles.use_light_tree = False
scene.cycles.blur_glossy = 0.0
scene.cycles.sample_clamp_indirect = 0.0
scene.view_settings.view_transform = 'Standard'
bpy.context.view_layer.update()

# ---- added for rendering (the .blend has no active camera and no usable light): camera, sun
cam_auto = bpy.data.cameras.new('AutoCamera')
cam_auto.lens = 50.0
cam_auto.sensor_width = 36.0
cam_auto.clip_end = 139835.0
ob_auto_camera = bpy.data.objects.new('AutoCamera', cam_auto)
scene.collection.objects.link(ob_auto_camera)
ob_auto_camera.location = (8553.2, -9313.37, 4982.48)
ob_auto_camera.rotation_euler = (1.09748, -7.21219e-08, 0.694738)
scene.camera = ob_auto_camera
light_auto_sun = bpy.data.lights.new('AutoSun', 'SUN')
light_auto_sun.energy = 3.0
light_auto_sun.angle = 0.0523599
ob_auto_sun = bpy.data.objects.new('AutoSun', light_auto_sun)
scene.collection.objects.link(ob_auto_sun)
ob_auto_sun.rotation_euler = (0.872665, 0.174533, 0.523599)
bpy.context.view_layer.update()
